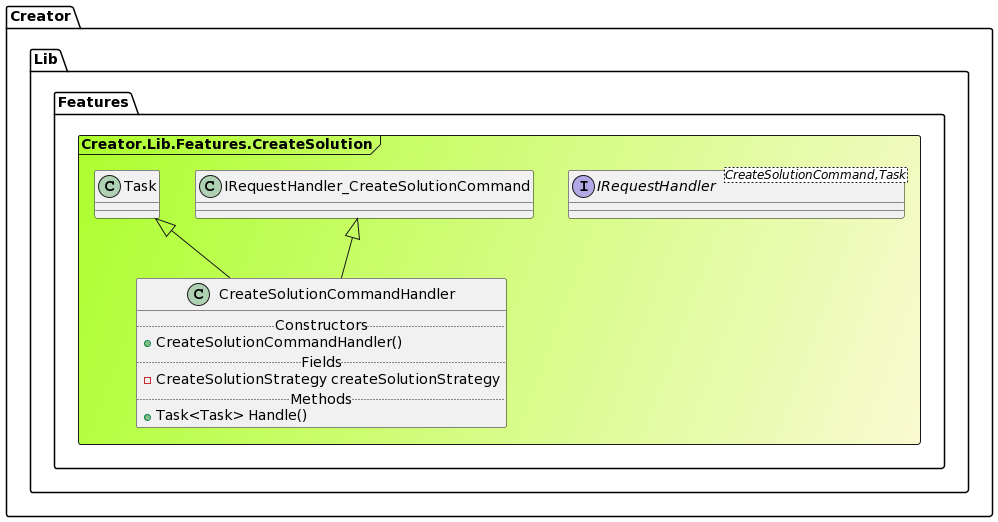

The diagram above was rendered by PlantUML. Its source (embedded in the PNG):
@startuml

Frame Creator.Lib.Features.CreateSolution #GreenYellow/LightGoldenRodYellow{
interface "IRequestHandler<CreateSolutionCommand,Task>" as IRequestHandler_CreateSolutionCommand,Task 
class CreateSolutionCommandHandler extends IRequestHandler_CreateSolutionCommand,Task {
.. Constructors ..
+CreateSolutionCommandHandler()
.. Fields ..
-CreateSolutionStrategy createSolutionStrategy
.. Methods ..
+Task<Task> Handle()
}
}
@enduml